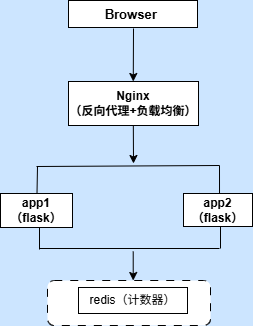

The diagram above was exported from draw.io. Its source (the exported page's mxGraphModel, read from the mxfile embedded in the PNG):
<mxGraphModel dx="528" dy="381" grid="0" gridSize="10" guides="1" tooltips="1" connect="1" arrows="1" fold="1" page="1" pageScale="1" pageWidth="291" pageHeight="413" background="#CCE5FF" math="0" shadow="0">
  <root>
    <mxCell id="0" />
    <mxCell id="1" parent="0" />
    <mxCell id="ObtammtNPKsohIMVXRJo-1" value="&lt;font&gt;&amp;nbsp;Browser&amp;nbsp;&amp;nbsp;&lt;/font&gt;" style="rounded=0;whiteSpace=wrap;html=1;fontStyle=1;fontSize=13;labelBackgroundColor=none;" vertex="1" parent="1">
      <mxGeometry x="87" y="47" width="129" height="27" as="geometry" />
    </mxCell>
    <mxCell id="ObtammtNPKsohIMVXRJo-2" value="&lt;font&gt;Nginx&lt;/font&gt;&lt;div&gt;&lt;font&gt;（反向代理+负载均衡）&lt;/font&gt;&lt;/div&gt;" style="rounded=0;whiteSpace=wrap;html=1;fontStyle=1;labelBackgroundColor=none;" vertex="1" parent="1">
      <mxGeometry x="87" y="128" width="130" height="44" as="geometry" />
    </mxCell>
    <mxCell id="ObtammtNPKsohIMVXRJo-5" value="" style="endArrow=classic;html=1;rounded=0;" edge="1" parent="1">
      <mxGeometry width="50" height="50" relative="1" as="geometry">
        <mxPoint x="152" y="75" as="sourcePoint" />
        <mxPoint x="151.76" y="128" as="targetPoint" />
      </mxGeometry>
    </mxCell>
    <mxCell id="ObtammtNPKsohIMVXRJo-6" value="app1（flask）" style="rounded=0;whiteSpace=wrap;html=1;fontStyle=1;labelBackgroundColor=none;" vertex="1" parent="1">
      <mxGeometry x="19" y="240" width="72" height="34" as="geometry" />
    </mxCell>
    <mxCell id="ObtammtNPKsohIMVXRJo-7" value="app2（flask）" style="rounded=0;whiteSpace=wrap;html=1;fontStyle=1;labelBackgroundColor=none;" vertex="1" parent="1">
      <mxGeometry x="202" y="240" width="69" height="33" as="geometry" />
    </mxCell>
    <mxCell id="ObtammtNPKsohIMVXRJo-8" value="" style="endArrow=none;html=1;rounded=0;" edge="1" parent="1">
      <mxGeometry width="50" height="50" relative="1" as="geometry">
        <mxPoint x="55" y="213" as="sourcePoint" />
        <mxPoint x="238" y="212" as="targetPoint" />
      </mxGeometry>
    </mxCell>
    <mxCell id="ObtammtNPKsohIMVXRJo-9" value="" style="endArrow=none;html=1;rounded=0;" edge="1" parent="1">
      <mxGeometry width="50" height="50" relative="1" as="geometry">
        <mxPoint x="55.5" y="240" as="sourcePoint" />
        <mxPoint x="56" y="213" as="targetPoint" />
      </mxGeometry>
    </mxCell>
    <mxCell id="ObtammtNPKsohIMVXRJo-10" value="" style="endArrow=none;html=1;rounded=0;exitX=0.522;exitY=0;exitDx=0;exitDy=0;exitPerimeter=0;" edge="1" parent="1" source="ObtammtNPKsohIMVXRJo-7">
      <mxGeometry width="50" height="50" relative="1" as="geometry">
        <mxPoint x="238" y="240" as="sourcePoint" />
        <mxPoint x="238" y="212" as="targetPoint" />
      </mxGeometry>
    </mxCell>
    <mxCell id="ObtammtNPKsohIMVXRJo-11" value="" style="endArrow=classic;html=1;rounded=0;" edge="1" parent="1">
      <mxGeometry width="50" height="50" relative="1" as="geometry">
        <mxPoint x="151.82999999999998" y="172" as="sourcePoint" />
        <mxPoint x="152" y="210" as="targetPoint" />
      </mxGeometry>
    </mxCell>
    <mxCell id="ObtammtNPKsohIMVXRJo-12" value="" style="rounded=1;whiteSpace=wrap;html=1;dashed=1;dashPattern=8 8;" vertex="1" parent="1">
      <mxGeometry x="66" y="327" width="163" height="45" as="geometry" />
    </mxCell>
    <mxCell id="ObtammtNPKsohIMVXRJo-14" value="redis（计数器）" style="rounded=0;whiteSpace=wrap;html=1;" vertex="1" parent="1">
      <mxGeometry x="97" y="334" width="109" height="26" as="geometry" />
    </mxCell>
    <mxCell id="ObtammtNPKsohIMVXRJo-15" value="" style="endArrow=none;html=1;rounded=0;" edge="1" parent="1">
      <mxGeometry width="50" height="50" relative="1" as="geometry">
        <mxPoint x="58" y="295" as="sourcePoint" />
        <mxPoint x="238" y="295" as="targetPoint" />
      </mxGeometry>
    </mxCell>
    <mxCell id="ObtammtNPKsohIMVXRJo-16" value="" style="endArrow=none;html=1;rounded=0;" edge="1" parent="1">
      <mxGeometry width="50" height="50" relative="1" as="geometry">
        <mxPoint x="239" y="295" as="sourcePoint" />
        <mxPoint x="239" y="273" as="targetPoint" />
      </mxGeometry>
    </mxCell>
    <mxCell id="ObtammtNPKsohIMVXRJo-17" value="" style="endArrow=none;html=1;rounded=0;" edge="1" parent="1">
      <mxGeometry width="50" height="50" relative="1" as="geometry">
        <mxPoint x="58" y="296" as="sourcePoint" />
        <mxPoint x="58" y="274" as="targetPoint" />
      </mxGeometry>
    </mxCell>
    <mxCell id="ObtammtNPKsohIMVXRJo-18" value="" style="endArrow=classic;html=1;rounded=0;" edge="1" parent="1">
      <mxGeometry width="50" height="50" relative="1" as="geometry">
        <mxPoint x="151.71" y="298" as="sourcePoint" />
        <mxPoint x="151.71" y="327" as="targetPoint" />
      </mxGeometry>
    </mxCell>
  </root>
</mxGraphModel>